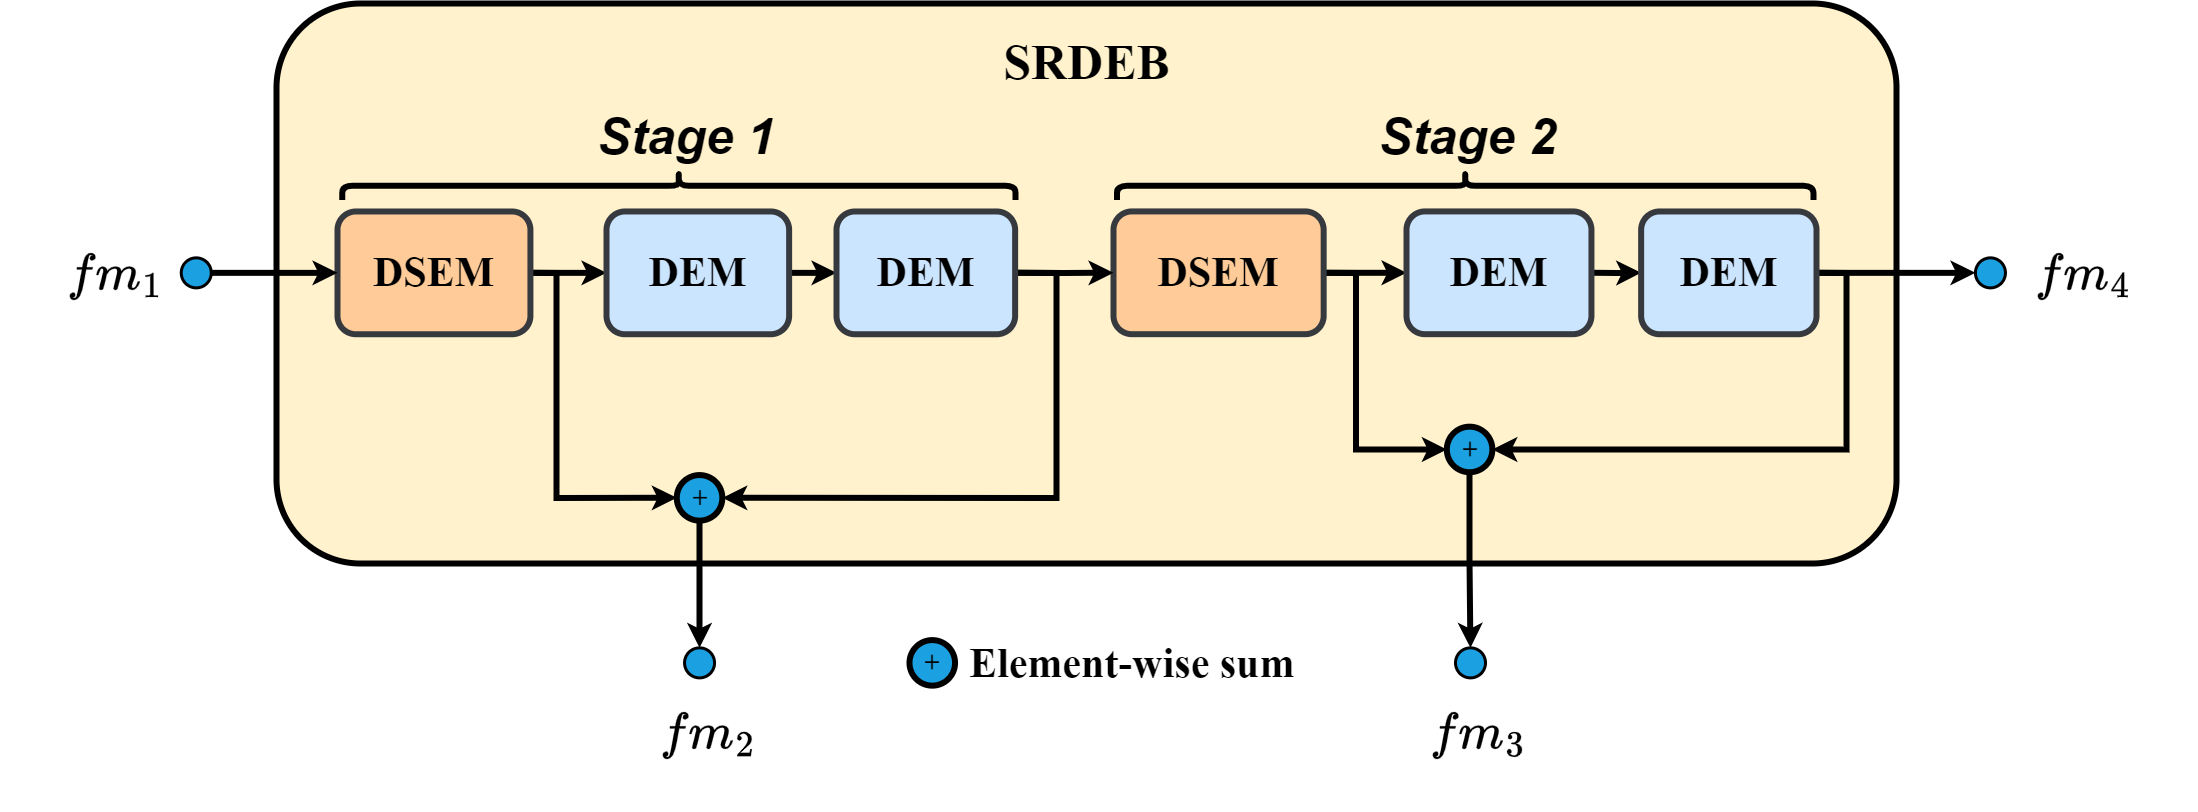

The diagram above was exported from draw.io. Its source (the exported page's mxGraphModel, read from the mxfile embedded in the PNG):
<mxGraphModel dx="14820" dy="8820" grid="1" gridSize="10" guides="1" tooltips="1" connect="1" arrows="1" fold="1" page="1" pageScale="1" pageWidth="850" pageHeight="1100" math="1" shadow="0">
  <root>
    <mxCell id="0" />
    <mxCell id="1" parent="0" />
    <mxCell id="2" value="" style="rounded=1;whiteSpace=wrap;html=1;fillColor=#fff2cc;strokeColor=#000000;fontStyle=1;fontFamily=Times New Roman;strokeWidth=6;" vertex="1" parent="1">
      <mxGeometry x="1830" y="44550" width="1620" height="560" as="geometry" />
    </mxCell>
    <mxCell id="3" style="edgeStyle=orthogonalEdgeStyle;rounded=0;orthogonalLoop=1;jettySize=auto;html=1;exitX=1;exitY=0.5;exitDx=0;exitDy=0;entryX=0.5;entryY=1;entryDx=0;entryDy=0;strokeWidth=6;fontStyle=1;fontFamily=Times New Roman;" edge="1" source="17" target="22" parent="1">
      <mxGeometry relative="1" as="geometry">
        <mxPoint x="2139.4838247747366" y="44996.51026240911" as="sourcePoint" />
        <mxPoint x="2275.8264012796717" y="45037.693631425514" as="targetPoint" />
        <Array as="points">
          <mxPoint x="2610" y="44819" />
          <mxPoint x="2610" y="45044" />
        </Array>
      </mxGeometry>
    </mxCell>
    <mxCell id="4" style="edgeStyle=orthogonalEdgeStyle;rounded=0;orthogonalLoop=1;jettySize=auto;html=1;exitX=1;exitY=0.5;exitDx=0;exitDy=0;entryX=0.5;entryY=1;entryDx=0;entryDy=0;strokeWidth=6;fontStyle=1;fontFamily=Times New Roman;" edge="1" source="19" target="6" parent="1">
      <mxGeometry relative="1" as="geometry">
        <mxPoint x="2986.184855189639" y="44990.372102434405" as="sourcePoint" />
        <Array as="points">
          <mxPoint x="3400" y="44819" />
          <mxPoint x="3400" y="44996" />
        </Array>
      </mxGeometry>
    </mxCell>
    <mxCell id="5" style="edgeStyle=orthogonalEdgeStyle;rounded=0;orthogonalLoop=1;jettySize=auto;html=1;exitX=0;exitY=0.5;exitDx=0;exitDy=0;strokeWidth=6;fontStyle=1;entryX=0.5;entryY=0;entryDx=0;entryDy=0;fontFamily=Times New Roman;" edge="1" source="6" target="27" parent="1">
      <mxGeometry relative="1" as="geometry">
        <mxPoint x="3023" y="45190" as="targetPoint" />
      </mxGeometry>
    </mxCell>
    <mxCell id="6" value="&lt;span style=&quot;font-size: 28px;&quot;&gt;+&lt;/span&gt;" style="ellipse;whiteSpace=wrap;html=1;aspect=fixed;fillColor=#1ba1e2;strokeColor=default;fontColor=default;labelBackgroundColor=none;labelBorderColor=none;rotation=-90;strokeWidth=6;fontStyle=1;fontFamily=Times New Roman;" vertex="1" parent="1">
      <mxGeometry x="3000.320097767518" y="44973.185254505224" width="45.53777818456593" height="45.53777818456593" as="geometry" />
    </mxCell>
    <mxCell id="7" style="edgeStyle=orthogonalEdgeStyle;rounded=0;orthogonalLoop=1;jettySize=auto;html=1;exitX=1;exitY=0.5;exitDx=0;exitDy=0;entryX=0;entryY=0.5;entryDx=0;entryDy=0;strokeWidth=6;fontStyle=1;fontFamily=Times New Roman;" edge="1" source="9" target="11" parent="1">
      <mxGeometry relative="1" as="geometry" />
    </mxCell>
    <mxCell id="8" style="edgeStyle=orthogonalEdgeStyle;rounded=0;orthogonalLoop=1;jettySize=auto;html=1;exitX=1;exitY=0.5;exitDx=0;exitDy=0;entryX=0.5;entryY=0;entryDx=0;entryDy=0;strokeWidth=6;fontStyle=1;fontFamily=Times New Roman;" edge="1" source="9" target="22" parent="1">
      <mxGeometry relative="1" as="geometry">
        <Array as="points">
          <mxPoint x="2110" y="44819" />
          <mxPoint x="2110" y="45044" />
        </Array>
      </mxGeometry>
    </mxCell>
    <mxCell id="9" value="DSEM" style="rounded=1;whiteSpace=wrap;html=1;container=0;strokeWidth=6;fillColor=#ffcc99;strokeColor=#36393d;fontFamily=Times New Roman;rotation=0;movable=1;resizable=1;rotatable=1;deletable=1;editable=1;locked=0;connectable=1;labelBackgroundColor=none;labelBorderColor=none;fontSize=42;fontStyle=1" vertex="1" parent="1">
      <mxGeometry x="1891" y="44757.98" width="192.92" height="122.76" as="geometry" />
    </mxCell>
    <mxCell id="10" style="edgeStyle=orthogonalEdgeStyle;rounded=0;orthogonalLoop=1;jettySize=auto;html=1;exitX=1;exitY=0.5;exitDx=0;exitDy=0;entryX=0;entryY=0.5;entryDx=0;entryDy=0;strokeWidth=6;fontStyle=1;fontFamily=Times New Roman;" edge="1" source="11" target="17" parent="1">
      <mxGeometry relative="1" as="geometry" />
    </mxCell>
    <mxCell id="11" value="&lt;font style=&quot;font-size: 42px;&quot;&gt;DEM&lt;/font&gt;" style="rounded=1;whiteSpace=wrap;html=1;container=0;strokeWidth=6;fillColor=#cce5ff;strokeColor=#36393d;fontFamily=Times New Roman;rotation=0;movable=1;resizable=1;rotatable=1;deletable=1;editable=1;locked=0;connectable=1;labelBackgroundColor=none;labelBorderColor=none;fontSize=42;fontStyle=1" vertex="1" parent="1">
      <mxGeometry x="2160" y="44757.97" width="182.63" height="122.76" as="geometry" />
    </mxCell>
    <mxCell id="12" style="edgeStyle=orthogonalEdgeStyle;rounded=0;orthogonalLoop=1;jettySize=auto;html=1;exitX=1;exitY=0.5;exitDx=0;exitDy=0;entryX=0;entryY=0.5;entryDx=0;entryDy=0;strokeWidth=6;fontStyle=1;fontFamily=Times New Roman;" edge="1" source="14" target="20" parent="1">
      <mxGeometry relative="1" as="geometry" />
    </mxCell>
    <mxCell id="13" style="edgeStyle=orthogonalEdgeStyle;rounded=0;orthogonalLoop=1;jettySize=auto;html=1;exitX=1;exitY=0.5;exitDx=0;exitDy=0;entryX=0.5;entryY=0;entryDx=0;entryDy=0;strokeWidth=6;fontStyle=1;fontFamily=Times New Roman;" edge="1" source="14" target="6" parent="1">
      <mxGeometry relative="1" as="geometry">
        <Array as="points">
          <mxPoint x="2909.2700000000004" y="44818.920000000006" />
          <mxPoint x="2909.2700000000004" y="44995.920000000006" />
        </Array>
      </mxGeometry>
    </mxCell>
    <mxCell id="14" value="DSEM" style="rounded=1;whiteSpace=wrap;html=1;container=0;strokeWidth=6;fillColor=#ffcc99;strokeColor=#36393d;fillStyle=auto;fontFamily=Times New Roman;rotation=0;movable=1;resizable=1;rotatable=1;deletable=1;editable=1;locked=0;connectable=1;labelBackgroundColor=none;labelBorderColor=none;fontSize=42;fontStyle=1" vertex="1" parent="1">
      <mxGeometry x="2667" y="44757.92" width="210.16" height="122.76" as="geometry" />
    </mxCell>
    <mxCell id="15" style="edgeStyle=orthogonalEdgeStyle;rounded=0;orthogonalLoop=1;jettySize=auto;html=1;exitX=1;exitY=0.5;exitDx=0;exitDy=0;entryX=0;entryY=0.5;entryDx=0;entryDy=0;strokeWidth=6;fontStyle=1;fontFamily=Times New Roman;" edge="1" source="20" target="19" parent="1">
      <mxGeometry relative="1" as="geometry" />
    </mxCell>
    <mxCell id="16" style="edgeStyle=orthogonalEdgeStyle;rounded=0;orthogonalLoop=1;jettySize=auto;html=1;exitX=1;exitY=0.5;exitDx=0;exitDy=0;entryX=0;entryY=0.5;entryDx=0;entryDy=0;strokeWidth=6;fontStyle=1;fontFamily=Times New Roman;" edge="1" source="17" target="14" parent="1">
      <mxGeometry relative="1" as="geometry" />
    </mxCell>
    <mxCell id="17" value="&lt;font style=&quot;font-size: 42px;&quot;&gt;DEM&lt;/font&gt;" style="rounded=1;whiteSpace=wrap;html=1;container=0;strokeWidth=6;fillColor=#cce5ff;strokeColor=#36393d;fontFamily=Times New Roman;rotation=0;movable=1;resizable=1;rotatable=1;deletable=1;editable=1;locked=0;connectable=1;labelBackgroundColor=none;labelBorderColor=none;fontSize=42;fontStyle=1" vertex="1" parent="1">
      <mxGeometry x="2390" y="44757.98" width="178.63" height="122.76" as="geometry" />
    </mxCell>
    <mxCell id="18" style="edgeStyle=orthogonalEdgeStyle;rounded=0;orthogonalLoop=1;jettySize=auto;html=1;exitX=1;exitY=0.5;exitDx=0;exitDy=0;strokeWidth=6;fontStyle=1;entryX=0;entryY=0.5;entryDx=0;entryDy=0;fontFamily=Times New Roman;" edge="1" source="19" target="28" parent="1">
      <mxGeometry relative="1" as="geometry">
        <mxPoint x="3530" y="44818" as="targetPoint" />
      </mxGeometry>
    </mxCell>
    <mxCell id="19" value="&lt;span style=&quot;font-size: 42px;&quot;&gt;DEM&lt;/span&gt;" style="rounded=1;whiteSpace=wrap;html=1;container=0;strokeWidth=6;fillColor=#cce5ff;strokeColor=#36393d;fillStyle=auto;fontFamily=Times New Roman;rotation=0;movable=1;resizable=1;rotatable=1;deletable=1;editable=1;locked=0;connectable=1;labelBackgroundColor=none;labelBorderColor=none;fontSize=42;fontStyle=1" vertex="1" parent="1">
      <mxGeometry x="3194.65" y="44757.97" width="175.35" height="122.76" as="geometry" />
    </mxCell>
    <mxCell id="20" value="&lt;span style=&quot;font-size: 42px;&quot;&gt;DEM&lt;/span&gt;" style="rounded=1;whiteSpace=wrap;html=1;container=0;strokeWidth=6;fillColor=#cce5ff;strokeColor=#36393d;fillStyle=auto;fontFamily=Times New Roman;rotation=0;movable=1;resizable=1;rotatable=1;deletable=1;editable=1;locked=0;connectable=1;labelBackgroundColor=none;labelBorderColor=none;fontSize=42;fontStyle=1" vertex="1" parent="1">
      <mxGeometry x="2960" y="44757.92" width="184.95" height="122.76" as="geometry" />
    </mxCell>
    <mxCell id="21" style="edgeStyle=orthogonalEdgeStyle;rounded=0;orthogonalLoop=1;jettySize=auto;html=1;exitX=0;exitY=0.5;exitDx=0;exitDy=0;strokeWidth=6;fontStyle=1;entryX=0.5;entryY=0;entryDx=0;entryDy=0;fontFamily=Times New Roman;" edge="1" source="22" target="26" parent="1">
      <mxGeometry relative="1" as="geometry">
        <mxPoint x="2252" y="45190" as="targetPoint" />
      </mxGeometry>
    </mxCell>
    <mxCell id="22" value="&lt;span style=&quot;font-size: 28px;&quot;&gt;+&lt;/span&gt;" style="ellipse;whiteSpace=wrap;html=1;aspect=fixed;fillColor=#1ba1e2;strokeColor=default;fontColor=default;labelBackgroundColor=none;labelBorderColor=none;rotation=-90;strokeWidth=6;fontStyle=1;fontFamily=Times New Roman;" vertex="1" parent="1">
      <mxGeometry x="2230.280097767518" y="45021.57525450523" width="45.53777818456593" height="45.53777818456593" as="geometry" />
    </mxCell>
    <mxCell id="23" value="" style="endArrow=classic;html=1;rounded=0;entryX=0;entryY=0.5;entryDx=0;entryDy=0;strokeWidth=6;fontStyle=1;exitX=1;exitY=0.5;exitDx=0;exitDy=0;fontFamily=Times New Roman;" edge="1" source="25" target="9" parent="1">
      <mxGeometry width="50" height="50" relative="1" as="geometry">
        <mxPoint x="1772.89" y="44819.100000000006" as="sourcePoint" />
        <mxPoint x="822.8900000000001" y="45082.100000000006" as="targetPoint" />
      </mxGeometry>
    </mxCell>
    <mxCell id="24" value="SRDEB" style="text;html=1;align=center;verticalAlign=middle;resizable=0;points=[];autosize=1;strokeColor=none;fillColor=none;fontColor=default;labelBorderColor=none;rotation=0;strokeWidth=6;fontSize=50;fontStyle=1;fontFamily=Times New Roman;" vertex="1" parent="1">
      <mxGeometry x="2549.998572834451" y="44573.136118181625" width="180" height="70" as="geometry" />
    </mxCell>
    <mxCell id="25" value="" style="ellipse;whiteSpace=wrap;html=1;aspect=fixed;fillColor=#1BA1E2;strokeWidth=3;fontSize=44;fontStyle=1;fontFamily=Times New Roman;" vertex="1" parent="1">
      <mxGeometry x="1734.7499999999995" y="44804.36000000001" width="30" height="30" as="geometry" />
    </mxCell>
    <mxCell id="26" value="" style="ellipse;whiteSpace=wrap;html=1;aspect=fixed;fillColor=#1BA1E2;strokeWidth=3;fontSize=44;fontStyle=1;fontFamily=Times New Roman;" vertex="1" parent="1">
      <mxGeometry x="2238.0499999999993" y="45194.37" width="30" height="30" as="geometry" />
    </mxCell>
    <mxCell id="27" value="" style="ellipse;whiteSpace=wrap;html=1;aspect=fixed;fillColor=#1BA1E2;strokeWidth=3;fontSize=44;fontStyle=1;fontFamily=Times New Roman;" vertex="1" parent="1">
      <mxGeometry x="3008.999999999999" y="45194.37" width="30" height="30" as="geometry" />
    </mxCell>
    <mxCell id="28" value="" style="ellipse;whiteSpace=wrap;html=1;aspect=fixed;fillColor=#1BA1E2;strokeWidth=3;fontSize=44;fontStyle=1;fontFamily=Times New Roman;" vertex="1" parent="1">
      <mxGeometry x="3528.939999999999" y="44804.36" width="30" height="30" as="geometry" />
    </mxCell>
    <mxCell id="29" value="&lt;font face=&quot;Times New Roman&quot; style=&quot;font-size: 50px;&quot;&gt;&lt;b&gt;$$fm_1$$&lt;/b&gt;&lt;/font&gt;" style="text;html=1;align=center;verticalAlign=middle;resizable=0;points=[];autosize=1;strokeColor=none;fillColor=none;" vertex="1" parent="1">
      <mxGeometry x="1554" y="44784.36" width="230" height="70" as="geometry" />
    </mxCell>
    <mxCell id="30" value="&lt;font face=&quot;Times New Roman&quot; style=&quot;font-size: 50px;&quot;&gt;&lt;b&gt;$$fm_2$$&lt;/b&gt;&lt;/font&gt;" style="text;html=1;align=center;verticalAlign=middle;resizable=0;points=[];autosize=1;strokeColor=none;fillColor=none;" vertex="1" parent="1">
      <mxGeometry x="2146.76" y="45243.05" width="230" height="70" as="geometry" />
    </mxCell>
    <mxCell id="31" value="&lt;font face=&quot;Times New Roman&quot; style=&quot;font-size: 50px;&quot;&gt;&lt;b&gt;$$fm_3$$&lt;/b&gt;&lt;/font&gt;" style="text;html=1;align=center;verticalAlign=middle;resizable=0;points=[];autosize=1;strokeColor=none;fillColor=none;" vertex="1" parent="1">
      <mxGeometry x="2917" y="45243.05" width="230" height="70" as="geometry" />
    </mxCell>
    <mxCell id="32" value="&lt;font face=&quot;Times New Roman&quot; style=&quot;font-size: 50px;&quot;&gt;&lt;b&gt;$$fm_4$$&lt;/b&gt;&lt;/font&gt;" style="text;html=1;align=center;verticalAlign=middle;resizable=0;points=[];autosize=1;strokeColor=none;fillColor=none;" vertex="1" parent="1">
      <mxGeometry x="3521.94" y="44784.36" width="230" height="70" as="geometry" />
    </mxCell>
    <mxCell id="33" value="&lt;span style=&quot;font-style: normal; font-variant-ligatures: normal; font-variant-caps: normal; letter-spacing: normal; orphans: 2; text-align: center; text-indent: 0px; text-transform: none; widows: 2; word-spacing: 0px; -webkit-text-stroke-width: 0px; white-space: normal; text-decoration-thickness: initial; text-decoration-style: initial; text-decoration-color: initial; float: none; display: inline !important;&quot;&gt;&lt;font style=&quot;font-size: 42px;&quot;&gt;Element-wise sum&lt;/font&gt;&lt;/span&gt;" style="text;whiteSpace=wrap;html=1;strokeColor=none;fontStyle=1;fontFamily=Times New Roman;" vertex="1" parent="1">
      <mxGeometry x="2520.7699999999995" y="45178.37" width="360" height="40" as="geometry" />
    </mxCell>
    <mxCell id="34" value="&lt;span style=&quot;font-size: 28px;&quot;&gt;+&lt;/span&gt;" style="ellipse;whiteSpace=wrap;html=1;aspect=fixed;fillColor=#1ba1e2;strokeColor=default;fontColor=default;labelBackgroundColor=none;labelBorderColor=none;rotation=-90;strokeWidth=6;fontStyle=1;fontFamily=Times New Roman;" vertex="1" parent="1">
      <mxGeometry x="2463.0000977675177" y="45186.60111090772" width="45.53777818456593" height="45.53777818456593" as="geometry" />
    </mxCell>
    <mxCell id="35" value="" style="shape=curlyBracket;whiteSpace=wrap;html=1;rounded=1;labelPosition=left;verticalLabelPosition=middle;align=right;verticalAlign=middle;rotation=-270;fillColor=#dae8fc;strokeColor=default;strokeWidth=6;movable=1;resizable=1;rotatable=1;deletable=1;editable=1;locked=0;connectable=1;container=0;fontColor=default;labelBackgroundColor=none;labelBorderColor=none;" vertex="1" parent="1">
      <mxGeometry x="3004.57" y="44384.12" width="28.27" height="696.5" as="geometry" />
    </mxCell>
    <mxCell id="36" value="&lt;font size=&quot;1&quot; style=&quot;&quot;&gt;&lt;i style=&quot;&quot;&gt;&lt;b style=&quot;font-size: 50px;&quot;&gt;Stage 2&lt;/b&gt;&lt;/i&gt;&lt;/font&gt;" style="text;whiteSpace=wrap;html=1;movable=1;resizable=1;rotatable=1;deletable=1;editable=1;locked=0;connectable=1;rotation=-360;container=0;fontColor=default;labelBackgroundColor=none;labelBorderColor=none;strokeColor=none;align=center;strokeWidth=6;fontSize=50;" vertex="1" parent="1">
      <mxGeometry x="2852.0000000000005" y="44647.03" width="338.73" height="73.66" as="geometry" />
    </mxCell>
    <mxCell id="37" value="" style="shape=curlyBracket;whiteSpace=wrap;html=1;rounded=1;labelPosition=left;verticalLabelPosition=middle;align=right;verticalAlign=middle;strokeWidth=6;rotation=-270;" vertex="1" parent="1">
      <mxGeometry x="2218.24" y="44395.74" width="28.27" height="673.26" as="geometry" />
    </mxCell>
    <mxCell id="38" value="&lt;font size=&quot;1&quot; style=&quot;&quot;&gt;&lt;b style=&quot;&quot;&gt;&lt;i style=&quot;font-size: 50px;&quot;&gt;Stage 1&lt;/i&gt;&lt;/b&gt;&lt;/font&gt;" style="text;whiteSpace=wrap;html=1;movable=1;resizable=1;rotatable=1;deletable=1;editable=1;locked=0;connectable=1;rotation=-360;container=0;fontColor=default;labelBackgroundColor=none;labelBorderColor=none;strokeColor=none;align=center;strokeWidth=6;fontSize=50;" vertex="1" parent="1">
      <mxGeometry x="2113.16" y="44647.030000000006" width="253.58" height="73.66" as="geometry" />
    </mxCell>
  </root>
</mxGraphModel>